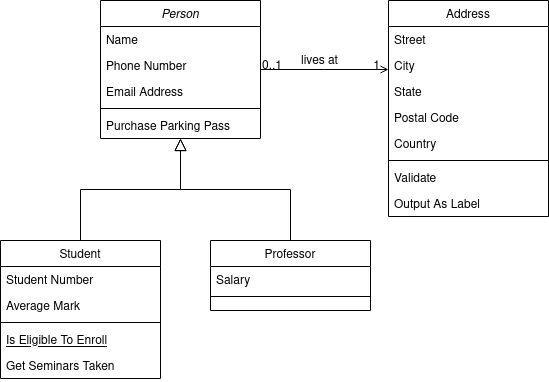

The diagram above was exported from draw.io. Its source (the exported page's mxGraphModel, read from the mxfile embedded in the PNG):
<mxGraphModel dx="1841" dy="1063" grid="1" gridSize="10" guides="1" tooltips="1" connect="1" arrows="1" fold="1" page="1" pageScale="1" pageWidth="827" pageHeight="1169" math="0" shadow="0">
  <root>
    <mxCell id="WIyWlLk6GJQsqaUBKTNV-0" />
    <mxCell id="WIyWlLk6GJQsqaUBKTNV-1" parent="WIyWlLk6GJQsqaUBKTNV-0" />
    <mxCell id="zkfFHV4jXpPFQw0GAbJ--0" value="Person" style="swimlane;fontStyle=2;align=center;verticalAlign=top;childLayout=stackLayout;horizontal=1;startSize=26;horizontalStack=0;resizeParent=1;resizeLast=0;collapsible=1;marginBottom=0;rounded=0;shadow=0;strokeWidth=1;" parent="WIyWlLk6GJQsqaUBKTNV-1" vertex="1">
      <mxGeometry x="220" y="120" width="160" height="138" as="geometry">
        <mxRectangle x="230" y="140" width="160" height="26" as="alternateBounds" />
      </mxGeometry>
    </mxCell>
    <mxCell id="zkfFHV4jXpPFQw0GAbJ--1" value="Name" style="text;align=left;verticalAlign=top;spacingLeft=4;spacingRight=4;overflow=hidden;rotatable=0;points=[[0,0.5],[1,0.5]];portConstraint=eastwest;" parent="zkfFHV4jXpPFQw0GAbJ--0" vertex="1">
      <mxGeometry y="26" width="160" height="26" as="geometry" />
    </mxCell>
    <mxCell id="zkfFHV4jXpPFQw0GAbJ--2" value="Phone Number" style="text;align=left;verticalAlign=top;spacingLeft=4;spacingRight=4;overflow=hidden;rotatable=0;points=[[0,0.5],[1,0.5]];portConstraint=eastwest;rounded=0;shadow=0;html=0;" parent="zkfFHV4jXpPFQw0GAbJ--0" vertex="1">
      <mxGeometry y="52" width="160" height="26" as="geometry" />
    </mxCell>
    <mxCell id="zkfFHV4jXpPFQw0GAbJ--3" value="Email Address" style="text;align=left;verticalAlign=top;spacingLeft=4;spacingRight=4;overflow=hidden;rotatable=0;points=[[0,0.5],[1,0.5]];portConstraint=eastwest;rounded=0;shadow=0;html=0;" parent="zkfFHV4jXpPFQw0GAbJ--0" vertex="1">
      <mxGeometry y="78" width="160" height="26" as="geometry" />
    </mxCell>
    <mxCell id="zkfFHV4jXpPFQw0GAbJ--4" value="" style="line;html=1;strokeWidth=1;align=left;verticalAlign=middle;spacingTop=-1;spacingLeft=3;spacingRight=3;rotatable=0;labelPosition=right;points=[];portConstraint=eastwest;" parent="zkfFHV4jXpPFQw0GAbJ--0" vertex="1">
      <mxGeometry y="104" width="160" height="8" as="geometry" />
    </mxCell>
    <mxCell id="zkfFHV4jXpPFQw0GAbJ--5" value="Purchase Parking Pass" style="text;align=left;verticalAlign=top;spacingLeft=4;spacingRight=4;overflow=hidden;rotatable=0;points=[[0,0.5],[1,0.5]];portConstraint=eastwest;" parent="zkfFHV4jXpPFQw0GAbJ--0" vertex="1">
      <mxGeometry y="112" width="160" height="26" as="geometry" />
    </mxCell>
    <mxCell id="zkfFHV4jXpPFQw0GAbJ--6" value="Student" style="swimlane;fontStyle=0;align=center;verticalAlign=top;childLayout=stackLayout;horizontal=1;startSize=26;horizontalStack=0;resizeParent=1;resizeLast=0;collapsible=1;marginBottom=0;rounded=0;shadow=0;strokeWidth=1;" parent="WIyWlLk6GJQsqaUBKTNV-1" vertex="1">
      <mxGeometry x="120" y="360" width="160" height="138" as="geometry">
        <mxRectangle x="130" y="380" width="160" height="26" as="alternateBounds" />
      </mxGeometry>
    </mxCell>
    <mxCell id="zkfFHV4jXpPFQw0GAbJ--7" value="Student Number" style="text;align=left;verticalAlign=top;spacingLeft=4;spacingRight=4;overflow=hidden;rotatable=0;points=[[0,0.5],[1,0.5]];portConstraint=eastwest;" parent="zkfFHV4jXpPFQw0GAbJ--6" vertex="1">
      <mxGeometry y="26" width="160" height="26" as="geometry" />
    </mxCell>
    <mxCell id="zkfFHV4jXpPFQw0GAbJ--8" value="Average Mark" style="text;align=left;verticalAlign=top;spacingLeft=4;spacingRight=4;overflow=hidden;rotatable=0;points=[[0,0.5],[1,0.5]];portConstraint=eastwest;rounded=0;shadow=0;html=0;" parent="zkfFHV4jXpPFQw0GAbJ--6" vertex="1">
      <mxGeometry y="52" width="160" height="26" as="geometry" />
    </mxCell>
    <mxCell id="zkfFHV4jXpPFQw0GAbJ--9" value="" style="line;html=1;strokeWidth=1;align=left;verticalAlign=middle;spacingTop=-1;spacingLeft=3;spacingRight=3;rotatable=0;labelPosition=right;points=[];portConstraint=eastwest;" parent="zkfFHV4jXpPFQw0GAbJ--6" vertex="1">
      <mxGeometry y="78" width="160" height="8" as="geometry" />
    </mxCell>
    <mxCell id="zkfFHV4jXpPFQw0GAbJ--10" value="Is Eligible To Enroll" style="text;align=left;verticalAlign=top;spacingLeft=4;spacingRight=4;overflow=hidden;rotatable=0;points=[[0,0.5],[1,0.5]];portConstraint=eastwest;fontStyle=4" parent="zkfFHV4jXpPFQw0GAbJ--6" vertex="1">
      <mxGeometry y="86" width="160" height="26" as="geometry" />
    </mxCell>
    <mxCell id="zkfFHV4jXpPFQw0GAbJ--11" value="Get Seminars Taken" style="text;align=left;verticalAlign=top;spacingLeft=4;spacingRight=4;overflow=hidden;rotatable=0;points=[[0,0.5],[1,0.5]];portConstraint=eastwest;" parent="zkfFHV4jXpPFQw0GAbJ--6" vertex="1">
      <mxGeometry y="112" width="160" height="26" as="geometry" />
    </mxCell>
    <mxCell id="zkfFHV4jXpPFQw0GAbJ--12" value="" style="endArrow=block;endSize=10;endFill=0;shadow=0;strokeWidth=1;rounded=0;edgeStyle=elbowEdgeStyle;elbow=vertical;" parent="WIyWlLk6GJQsqaUBKTNV-1" source="zkfFHV4jXpPFQw0GAbJ--6" target="zkfFHV4jXpPFQw0GAbJ--0" edge="1">
      <mxGeometry width="160" relative="1" as="geometry">
        <mxPoint x="200" y="203" as="sourcePoint" />
        <mxPoint x="200" y="203" as="targetPoint" />
      </mxGeometry>
    </mxCell>
    <mxCell id="zkfFHV4jXpPFQw0GAbJ--13" value="Professor" style="swimlane;fontStyle=0;align=center;verticalAlign=top;childLayout=stackLayout;horizontal=1;startSize=26;horizontalStack=0;resizeParent=1;resizeLast=0;collapsible=1;marginBottom=0;rounded=0;shadow=0;strokeWidth=1;" parent="WIyWlLk6GJQsqaUBKTNV-1" vertex="1">
      <mxGeometry x="330" y="360" width="160" height="70" as="geometry">
        <mxRectangle x="340" y="380" width="170" height="26" as="alternateBounds" />
      </mxGeometry>
    </mxCell>
    <mxCell id="zkfFHV4jXpPFQw0GAbJ--14" value="Salary" style="text;align=left;verticalAlign=top;spacingLeft=4;spacingRight=4;overflow=hidden;rotatable=0;points=[[0,0.5],[1,0.5]];portConstraint=eastwest;" parent="zkfFHV4jXpPFQw0GAbJ--13" vertex="1">
      <mxGeometry y="26" width="160" height="26" as="geometry" />
    </mxCell>
    <mxCell id="zkfFHV4jXpPFQw0GAbJ--15" value="" style="line;html=1;strokeWidth=1;align=left;verticalAlign=middle;spacingTop=-1;spacingLeft=3;spacingRight=3;rotatable=0;labelPosition=right;points=[];portConstraint=eastwest;" parent="zkfFHV4jXpPFQw0GAbJ--13" vertex="1">
      <mxGeometry y="52" width="160" height="8" as="geometry" />
    </mxCell>
    <mxCell id="zkfFHV4jXpPFQw0GAbJ--16" value="" style="endArrow=block;endSize=10;endFill=0;shadow=0;strokeWidth=1;rounded=0;edgeStyle=elbowEdgeStyle;elbow=vertical;" parent="WIyWlLk6GJQsqaUBKTNV-1" source="zkfFHV4jXpPFQw0GAbJ--13" target="zkfFHV4jXpPFQw0GAbJ--0" edge="1">
      <mxGeometry width="160" relative="1" as="geometry">
        <mxPoint x="210" y="373" as="sourcePoint" />
        <mxPoint x="310" y="271" as="targetPoint" />
      </mxGeometry>
    </mxCell>
    <mxCell id="zkfFHV4jXpPFQw0GAbJ--17" value="Address" style="swimlane;fontStyle=0;align=center;verticalAlign=top;childLayout=stackLayout;horizontal=1;startSize=26;horizontalStack=0;resizeParent=1;resizeLast=0;collapsible=1;marginBottom=0;rounded=0;shadow=0;strokeWidth=1;" parent="WIyWlLk6GJQsqaUBKTNV-1" vertex="1">
      <mxGeometry x="508" y="120" width="160" height="216" as="geometry">
        <mxRectangle x="550" y="140" width="160" height="26" as="alternateBounds" />
      </mxGeometry>
    </mxCell>
    <mxCell id="zkfFHV4jXpPFQw0GAbJ--18" value="Street" style="text;align=left;verticalAlign=top;spacingLeft=4;spacingRight=4;overflow=hidden;rotatable=0;points=[[0,0.5],[1,0.5]];portConstraint=eastwest;" parent="zkfFHV4jXpPFQw0GAbJ--17" vertex="1">
      <mxGeometry y="26" width="160" height="26" as="geometry" />
    </mxCell>
    <mxCell id="zkfFHV4jXpPFQw0GAbJ--19" value="City" style="text;align=left;verticalAlign=top;spacingLeft=4;spacingRight=4;overflow=hidden;rotatable=0;points=[[0,0.5],[1,0.5]];portConstraint=eastwest;rounded=0;shadow=0;html=0;" parent="zkfFHV4jXpPFQw0GAbJ--17" vertex="1">
      <mxGeometry y="52" width="160" height="26" as="geometry" />
    </mxCell>
    <mxCell id="zkfFHV4jXpPFQw0GAbJ--20" value="State" style="text;align=left;verticalAlign=top;spacingLeft=4;spacingRight=4;overflow=hidden;rotatable=0;points=[[0,0.5],[1,0.5]];portConstraint=eastwest;rounded=0;shadow=0;html=0;" parent="zkfFHV4jXpPFQw0GAbJ--17" vertex="1">
      <mxGeometry y="78" width="160" height="26" as="geometry" />
    </mxCell>
    <mxCell id="zkfFHV4jXpPFQw0GAbJ--21" value="Postal Code" style="text;align=left;verticalAlign=top;spacingLeft=4;spacingRight=4;overflow=hidden;rotatable=0;points=[[0,0.5],[1,0.5]];portConstraint=eastwest;rounded=0;shadow=0;html=0;" parent="zkfFHV4jXpPFQw0GAbJ--17" vertex="1">
      <mxGeometry y="104" width="160" height="26" as="geometry" />
    </mxCell>
    <mxCell id="zkfFHV4jXpPFQw0GAbJ--22" value="Country" style="text;align=left;verticalAlign=top;spacingLeft=4;spacingRight=4;overflow=hidden;rotatable=0;points=[[0,0.5],[1,0.5]];portConstraint=eastwest;rounded=0;shadow=0;html=0;" parent="zkfFHV4jXpPFQw0GAbJ--17" vertex="1">
      <mxGeometry y="130" width="160" height="26" as="geometry" />
    </mxCell>
    <mxCell id="zkfFHV4jXpPFQw0GAbJ--23" value="" style="line;html=1;strokeWidth=1;align=left;verticalAlign=middle;spacingTop=-1;spacingLeft=3;spacingRight=3;rotatable=0;labelPosition=right;points=[];portConstraint=eastwest;" parent="zkfFHV4jXpPFQw0GAbJ--17" vertex="1">
      <mxGeometry y="156" width="160" height="8" as="geometry" />
    </mxCell>
    <mxCell id="zkfFHV4jXpPFQw0GAbJ--24" value="Validate" style="text;align=left;verticalAlign=top;spacingLeft=4;spacingRight=4;overflow=hidden;rotatable=0;points=[[0,0.5],[1,0.5]];portConstraint=eastwest;" parent="zkfFHV4jXpPFQw0GAbJ--17" vertex="1">
      <mxGeometry y="164" width="160" height="26" as="geometry" />
    </mxCell>
    <mxCell id="zkfFHV4jXpPFQw0GAbJ--25" value="Output As Label" style="text;align=left;verticalAlign=top;spacingLeft=4;spacingRight=4;overflow=hidden;rotatable=0;points=[[0,0.5],[1,0.5]];portConstraint=eastwest;" parent="zkfFHV4jXpPFQw0GAbJ--17" vertex="1">
      <mxGeometry y="190" width="160" height="26" as="geometry" />
    </mxCell>
    <mxCell id="zkfFHV4jXpPFQw0GAbJ--26" value="" style="endArrow=open;shadow=0;strokeWidth=1;rounded=0;endFill=1;edgeStyle=elbowEdgeStyle;elbow=vertical;" parent="WIyWlLk6GJQsqaUBKTNV-1" source="zkfFHV4jXpPFQw0GAbJ--0" target="zkfFHV4jXpPFQw0GAbJ--17" edge="1">
      <mxGeometry x="0.5" y="41" relative="1" as="geometry">
        <mxPoint x="380" y="192" as="sourcePoint" />
        <mxPoint x="540" y="192" as="targetPoint" />
        <mxPoint x="-40" y="32" as="offset" />
      </mxGeometry>
    </mxCell>
    <mxCell id="zkfFHV4jXpPFQw0GAbJ--27" value="0..1" style="resizable=0;align=left;verticalAlign=bottom;labelBackgroundColor=none;fontSize=12;" parent="zkfFHV4jXpPFQw0GAbJ--26" connectable="0" vertex="1">
      <mxGeometry x="-1" relative="1" as="geometry">
        <mxPoint y="4" as="offset" />
      </mxGeometry>
    </mxCell>
    <mxCell id="zkfFHV4jXpPFQw0GAbJ--28" value="1" style="resizable=0;align=right;verticalAlign=bottom;labelBackgroundColor=none;fontSize=12;" parent="zkfFHV4jXpPFQw0GAbJ--26" connectable="0" vertex="1">
      <mxGeometry x="1" relative="1" as="geometry">
        <mxPoint x="-7" y="4" as="offset" />
      </mxGeometry>
    </mxCell>
    <mxCell id="zkfFHV4jXpPFQw0GAbJ--29" value="lives at" style="text;html=1;resizable=0;points=[];;align=center;verticalAlign=middle;labelBackgroundColor=none;rounded=0;shadow=0;strokeWidth=1;fontSize=12;" parent="zkfFHV4jXpPFQw0GAbJ--26" vertex="1" connectable="0">
      <mxGeometry x="0.5" y="49" relative="1" as="geometry">
        <mxPoint x="-38" y="40" as="offset" />
      </mxGeometry>
    </mxCell>
  </root>
</mxGraphModel>